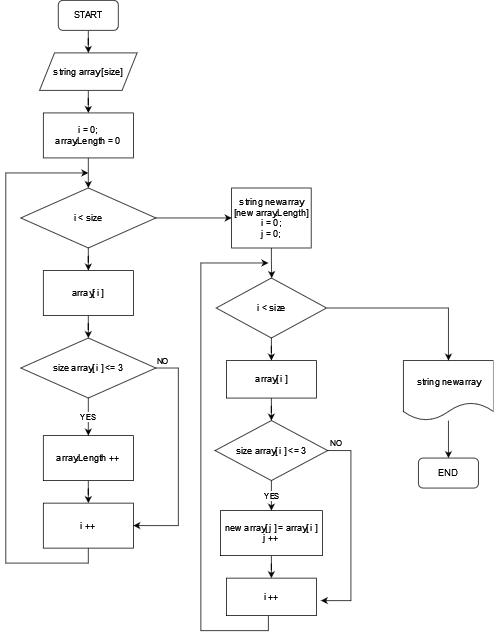

The diagram above was exported from draw.io. Its source (the exported page's mxGraphModel, read from the mxfile embedded in the PNG):
<mxGraphModel dx="1422" dy="744" grid="1" gridSize="10" guides="1" tooltips="1" connect="1" arrows="1" fold="1" page="1" pageScale="1" pageWidth="827" pageHeight="1169" math="0" shadow="0">
  <root>
    <mxCell id="0" />
    <mxCell id="1" parent="0" />
    <mxCell id="K8lUxPFTjo8jJBEOIH9A-3" value="" style="edgeStyle=orthogonalEdgeStyle;rounded=0;orthogonalLoop=1;jettySize=auto;html=1;" edge="1" parent="1" source="K8lUxPFTjo8jJBEOIH9A-1" target="K8lUxPFTjo8jJBEOIH9A-2">
      <mxGeometry relative="1" as="geometry" />
    </mxCell>
    <mxCell id="K8lUxPFTjo8jJBEOIH9A-1" value="START" style="rounded=1;whiteSpace=wrap;html=1;" vertex="1" parent="1">
      <mxGeometry x="160" y="30" width="80" height="40" as="geometry" />
    </mxCell>
    <mxCell id="K8lUxPFTjo8jJBEOIH9A-5" value="" style="edgeStyle=orthogonalEdgeStyle;rounded=0;orthogonalLoop=1;jettySize=auto;html=1;" edge="1" parent="1" source="K8lUxPFTjo8jJBEOIH9A-2" target="K8lUxPFTjo8jJBEOIH9A-4">
      <mxGeometry relative="1" as="geometry" />
    </mxCell>
    <mxCell id="K8lUxPFTjo8jJBEOIH9A-2" value="&lt;div&gt;string array [size]&lt;/div&gt;" style="shape=parallelogram;perimeter=parallelogramPerimeter;whiteSpace=wrap;html=1;fixedSize=1;" vertex="1" parent="1">
      <mxGeometry x="135" y="100" width="130" height="50" as="geometry" />
    </mxCell>
    <mxCell id="K8lUxPFTjo8jJBEOIH9A-7" value="" style="edgeStyle=orthogonalEdgeStyle;rounded=0;orthogonalLoop=1;jettySize=auto;html=1;" edge="1" parent="1" source="K8lUxPFTjo8jJBEOIH9A-4" target="K8lUxPFTjo8jJBEOIH9A-6">
      <mxGeometry relative="1" as="geometry" />
    </mxCell>
    <mxCell id="K8lUxPFTjo8jJBEOIH9A-4" value="&lt;div&gt;i = 0;&lt;/div&gt;&lt;div&gt;array.Length = 0&lt;br&gt;&lt;/div&gt;" style="rounded=0;whiteSpace=wrap;html=1;" vertex="1" parent="1">
      <mxGeometry x="140" y="180" width="120" height="60" as="geometry" />
    </mxCell>
    <mxCell id="K8lUxPFTjo8jJBEOIH9A-9" value="" style="edgeStyle=orthogonalEdgeStyle;rounded=0;orthogonalLoop=1;jettySize=auto;html=1;" edge="1" parent="1" source="K8lUxPFTjo8jJBEOIH9A-6" target="K8lUxPFTjo8jJBEOIH9A-8">
      <mxGeometry relative="1" as="geometry" />
    </mxCell>
    <mxCell id="K8lUxPFTjo8jJBEOIH9A-22" value="" style="edgeStyle=orthogonalEdgeStyle;rounded=0;orthogonalLoop=1;jettySize=auto;html=1;" edge="1" parent="1" source="K8lUxPFTjo8jJBEOIH9A-6" target="K8lUxPFTjo8jJBEOIH9A-20">
      <mxGeometry relative="1" as="geometry" />
    </mxCell>
    <mxCell id="K8lUxPFTjo8jJBEOIH9A-6" value="i &amp;lt; size" style="rhombus;whiteSpace=wrap;html=1;" vertex="1" parent="1">
      <mxGeometry x="110" y="280" width="180" height="80" as="geometry" />
    </mxCell>
    <mxCell id="K8lUxPFTjo8jJBEOIH9A-13" value="" style="edgeStyle=orthogonalEdgeStyle;rounded=0;orthogonalLoop=1;jettySize=auto;html=1;" edge="1" parent="1" source="K8lUxPFTjo8jJBEOIH9A-8" target="K8lUxPFTjo8jJBEOIH9A-10">
      <mxGeometry relative="1" as="geometry" />
    </mxCell>
    <mxCell id="K8lUxPFTjo8jJBEOIH9A-8" value="array[ i ]" style="rounded=0;whiteSpace=wrap;html=1;" vertex="1" parent="1">
      <mxGeometry x="140" y="390" width="120" height="60" as="geometry" />
    </mxCell>
    <mxCell id="K8lUxPFTjo8jJBEOIH9A-12" value="YES" style="edgeStyle=orthogonalEdgeStyle;rounded=0;orthogonalLoop=1;jettySize=auto;html=1;" edge="1" parent="1" source="K8lUxPFTjo8jJBEOIH9A-10" target="K8lUxPFTjo8jJBEOIH9A-11">
      <mxGeometry relative="1" as="geometry" />
    </mxCell>
    <mxCell id="K8lUxPFTjo8jJBEOIH9A-17" value="NO" style="edgeStyle=orthogonalEdgeStyle;rounded=0;orthogonalLoop=1;jettySize=auto;html=1;entryX=1;entryY=0.5;entryDx=0;entryDy=0;" edge="1" parent="1" source="K8lUxPFTjo8jJBEOIH9A-10" target="K8lUxPFTjo8jJBEOIH9A-14">
      <mxGeometry x="-0.931" y="10" relative="1" as="geometry">
        <mxPoint x="270" y="730" as="targetPoint" />
        <Array as="points">
          <mxPoint x="320" y="520" />
          <mxPoint x="320" y="730" />
        </Array>
        <mxPoint x="-1" as="offset" />
      </mxGeometry>
    </mxCell>
    <mxCell id="K8lUxPFTjo8jJBEOIH9A-10" value="size array[ i ] &amp;lt;= 3" style="rhombus;whiteSpace=wrap;html=1;" vertex="1" parent="1">
      <mxGeometry x="110" y="480" width="180" height="80" as="geometry" />
    </mxCell>
    <mxCell id="K8lUxPFTjo8jJBEOIH9A-15" value="" style="edgeStyle=orthogonalEdgeStyle;rounded=0;orthogonalLoop=1;jettySize=auto;html=1;" edge="1" parent="1" source="K8lUxPFTjo8jJBEOIH9A-11" target="K8lUxPFTjo8jJBEOIH9A-14">
      <mxGeometry relative="1" as="geometry" />
    </mxCell>
    <mxCell id="K8lUxPFTjo8jJBEOIH9A-11" value="array.Length ++" style="rounded=0;whiteSpace=wrap;html=1;" vertex="1" parent="1">
      <mxGeometry x="140" y="610" width="120" height="60" as="geometry" />
    </mxCell>
    <mxCell id="K8lUxPFTjo8jJBEOIH9A-19" value="" style="edgeStyle=orthogonalEdgeStyle;rounded=0;orthogonalLoop=1;jettySize=auto;html=1;" edge="1" parent="1" source="K8lUxPFTjo8jJBEOIH9A-14">
      <mxGeometry relative="1" as="geometry">
        <mxPoint x="200" y="260" as="targetPoint" />
        <Array as="points">
          <mxPoint x="200" y="780" />
          <mxPoint x="90" y="780" />
          <mxPoint x="90" y="260" />
        </Array>
      </mxGeometry>
    </mxCell>
    <mxCell id="K8lUxPFTjo8jJBEOIH9A-14" value="i ++" style="rounded=0;whiteSpace=wrap;html=1;" vertex="1" parent="1">
      <mxGeometry x="140" y="700" width="120" height="60" as="geometry" />
    </mxCell>
    <mxCell id="K8lUxPFTjo8jJBEOIH9A-24" value="" style="edgeStyle=orthogonalEdgeStyle;rounded=0;orthogonalLoop=1;jettySize=auto;html=1;" edge="1" parent="1" source="K8lUxPFTjo8jJBEOIH9A-20">
      <mxGeometry relative="1" as="geometry">
        <mxPoint x="444.5" y="400" as="targetPoint" />
      </mxGeometry>
    </mxCell>
    <mxCell id="K8lUxPFTjo8jJBEOIH9A-20" value="&lt;div&gt;string newarray [new array.Length]&lt;/div&gt;&lt;div&gt;i = 0;&lt;/div&gt;&lt;div&gt;j = 0;&lt;br&gt;&lt;/div&gt;" style="rounded=0;whiteSpace=wrap;html=1;" vertex="1" parent="1">
      <mxGeometry x="391" y="280" width="106" height="80" as="geometry" />
    </mxCell>
    <mxCell id="K8lUxPFTjo8jJBEOIH9A-26" value="" style="edgeStyle=orthogonalEdgeStyle;rounded=0;orthogonalLoop=1;jettySize=auto;html=1;" edge="1" parent="1" source="K8lUxPFTjo8jJBEOIH9A-23" target="K8lUxPFTjo8jJBEOIH9A-25">
      <mxGeometry relative="1" as="geometry" />
    </mxCell>
    <mxCell id="K8lUxPFTjo8jJBEOIH9A-37" style="edgeStyle=orthogonalEdgeStyle;rounded=0;orthogonalLoop=1;jettySize=auto;html=1;" edge="1" parent="1" source="K8lUxPFTjo8jJBEOIH9A-23" target="K8lUxPFTjo8jJBEOIH9A-38">
      <mxGeometry relative="1" as="geometry">
        <mxPoint x="680" y="480" as="targetPoint" />
        <Array as="points">
          <mxPoint x="680" y="440" />
        </Array>
      </mxGeometry>
    </mxCell>
    <mxCell id="K8lUxPFTjo8jJBEOIH9A-23" value="i &amp;lt; size" style="rhombus;whiteSpace=wrap;html=1;" vertex="1" parent="1">
      <mxGeometry x="370.5" y="400" width="147" height="80" as="geometry" />
    </mxCell>
    <mxCell id="K8lUxPFTjo8jJBEOIH9A-28" value="" style="edgeStyle=orthogonalEdgeStyle;rounded=0;orthogonalLoop=1;jettySize=auto;html=1;" edge="1" parent="1" source="K8lUxPFTjo8jJBEOIH9A-25" target="K8lUxPFTjo8jJBEOIH9A-27">
      <mxGeometry relative="1" as="geometry" />
    </mxCell>
    <mxCell id="K8lUxPFTjo8jJBEOIH9A-25" value="array[ i ]" style="rounded=0;whiteSpace=wrap;html=1;" vertex="1" parent="1">
      <mxGeometry x="384" y="510" width="120" height="50" as="geometry" />
    </mxCell>
    <mxCell id="K8lUxPFTjo8jJBEOIH9A-30" value="YES" style="edgeStyle=orthogonalEdgeStyle;rounded=0;orthogonalLoop=1;jettySize=auto;html=1;" edge="1" parent="1" source="K8lUxPFTjo8jJBEOIH9A-27" target="K8lUxPFTjo8jJBEOIH9A-29">
      <mxGeometry relative="1" as="geometry" />
    </mxCell>
    <mxCell id="K8lUxPFTjo8jJBEOIH9A-34" value="NO" style="edgeStyle=orthogonalEdgeStyle;rounded=0;orthogonalLoop=1;jettySize=auto;html=1;" edge="1" parent="1" source="K8lUxPFTjo8jJBEOIH9A-27">
      <mxGeometry x="-0.9188" y="10" relative="1" as="geometry">
        <mxPoint x="510" y="830" as="targetPoint" />
        <Array as="points">
          <mxPoint x="550" y="630" />
          <mxPoint x="550" y="830" />
        </Array>
        <mxPoint as="offset" />
      </mxGeometry>
    </mxCell>
    <mxCell id="K8lUxPFTjo8jJBEOIH9A-27" value="size array[ i ] &amp;lt;= 3" style="rhombus;whiteSpace=wrap;html=1;" vertex="1" parent="1">
      <mxGeometry x="369" y="590" width="150" height="80" as="geometry" />
    </mxCell>
    <mxCell id="K8lUxPFTjo8jJBEOIH9A-32" value="" style="edgeStyle=orthogonalEdgeStyle;rounded=0;orthogonalLoop=1;jettySize=auto;html=1;" edge="1" parent="1" source="K8lUxPFTjo8jJBEOIH9A-29" target="K8lUxPFTjo8jJBEOIH9A-31">
      <mxGeometry relative="1" as="geometry" />
    </mxCell>
    <mxCell id="K8lUxPFTjo8jJBEOIH9A-29" value="&lt;div&gt;new array[ j ] = array[ i ]&lt;/div&gt;&lt;div&gt;j ++&lt;br&gt;&lt;/div&gt;" style="rounded=0;whiteSpace=wrap;html=1;" vertex="1" parent="1">
      <mxGeometry x="376" y="710" width="136" height="60" as="geometry" />
    </mxCell>
    <mxCell id="K8lUxPFTjo8jJBEOIH9A-36" value="" style="edgeStyle=orthogonalEdgeStyle;rounded=0;orthogonalLoop=1;jettySize=auto;html=1;" edge="1" parent="1" source="K8lUxPFTjo8jJBEOIH9A-31">
      <mxGeometry relative="1" as="geometry">
        <mxPoint x="440" y="380" as="targetPoint" />
        <Array as="points">
          <mxPoint x="440" y="870" />
          <mxPoint x="350" y="870" />
          <mxPoint x="350" y="380" />
        </Array>
      </mxGeometry>
    </mxCell>
    <mxCell id="K8lUxPFTjo8jJBEOIH9A-31" value="i ++" style="rounded=0;whiteSpace=wrap;html=1;" vertex="1" parent="1">
      <mxGeometry x="384" y="800" width="120" height="50" as="geometry" />
    </mxCell>
    <mxCell id="K8lUxPFTjo8jJBEOIH9A-40" value="" style="edgeStyle=orthogonalEdgeStyle;rounded=0;orthogonalLoop=1;jettySize=auto;html=1;" edge="1" parent="1" source="K8lUxPFTjo8jJBEOIH9A-38" target="K8lUxPFTjo8jJBEOIH9A-39">
      <mxGeometry relative="1" as="geometry" />
    </mxCell>
    <mxCell id="K8lUxPFTjo8jJBEOIH9A-38" value="string newarray" style="shape=document;whiteSpace=wrap;html=1;boundedLbl=1;" vertex="1" parent="1">
      <mxGeometry x="620" y="510" width="120" height="80" as="geometry" />
    </mxCell>
    <mxCell id="K8lUxPFTjo8jJBEOIH9A-39" value="END" style="rounded=1;whiteSpace=wrap;html=1;" vertex="1" parent="1">
      <mxGeometry x="640" y="640" width="80" height="40" as="geometry" />
    </mxCell>
  </root>
</mxGraphModel>